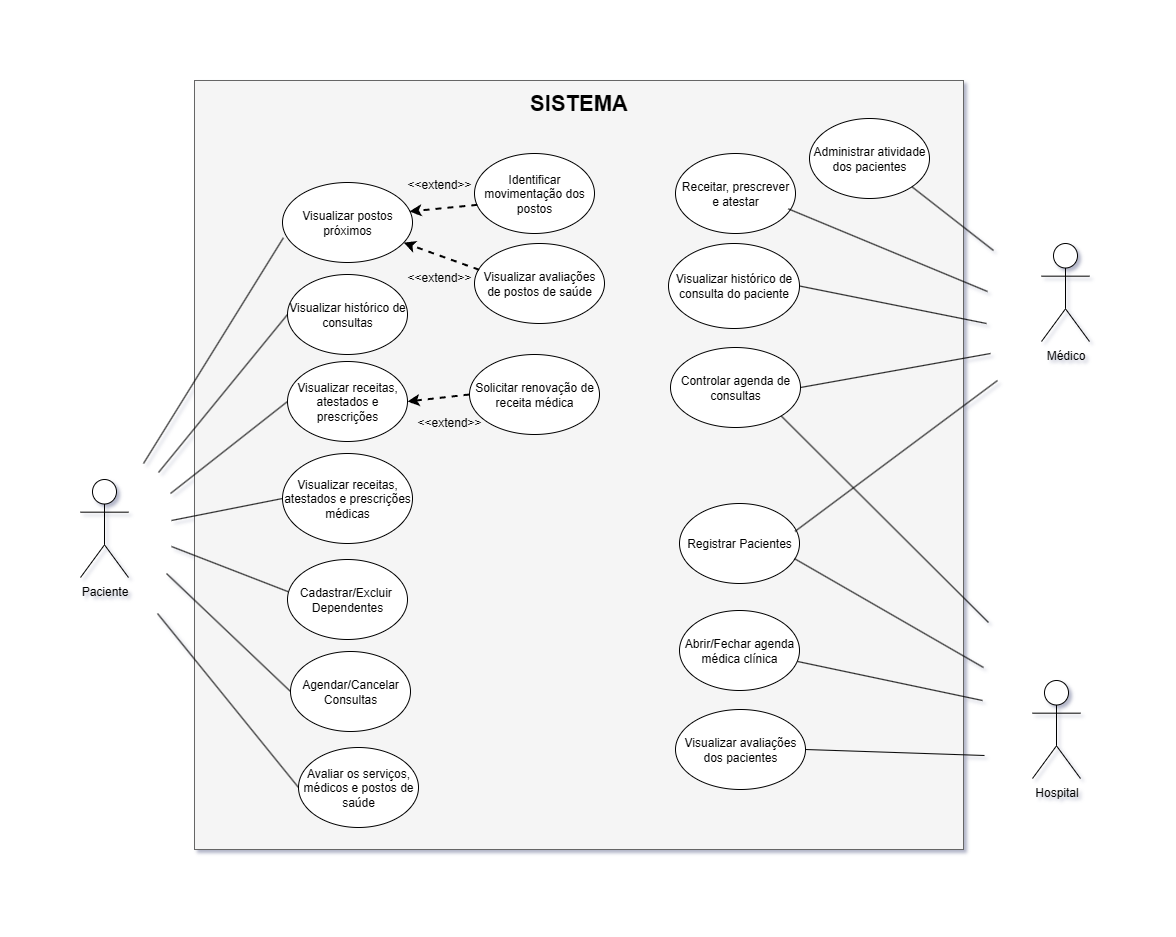

The diagram above was exported from draw.io. Its source (the exported page's mxGraphModel, read from the mxfile embedded in the PNG):
<mxGraphModel dx="1477" dy="754" grid="0" gridSize="10" guides="1" tooltips="1" connect="1" arrows="1" fold="1" page="1" pageScale="1" pageWidth="1169" pageHeight="827" background="#FFFFFF" math="0" shadow="1">
  <root>
    <mxCell id="0" />
    <mxCell id="1" parent="0" />
    <mxCell id="x7LDX5cjmIqMNTtWFM45-1" value="Paciente&lt;div&gt;&lt;br&gt;&lt;/div&gt;" style="shape=umlActor;verticalLabelPosition=bottom;verticalAlign=top;html=1;outlineConnect=0;" parent="1" vertex="1">
      <mxGeometry x="71" y="440" width="48" height="98" as="geometry" />
    </mxCell>
    <mxCell id="hNA45E4QajrQ7JMpaNyr-2" value="" style="whiteSpace=wrap;html=1;aspect=fixed;fillColor=#f5f5f5;fontColor=#333333;strokeColor=#666666;labelPosition=center;verticalLabelPosition=middle;align=center;verticalAlign=middle;" parent="1" vertex="1">
      <mxGeometry x="185" y="41" width="769" height="769" as="geometry" />
    </mxCell>
    <mxCell id="hNA45E4QajrQ7JMpaNyr-5" value="Visualizar receitas,&lt;div&gt;atestados e prescrições&lt;/div&gt;" style="ellipse;whiteSpace=wrap;html=1;" parent="1" vertex="1">
      <mxGeometry x="278" y="322" width="120" height="80" as="geometry" />
    </mxCell>
    <mxCell id="hNA45E4QajrQ7JMpaNyr-6" value="Visualizar histórico de consultas" style="ellipse;whiteSpace=wrap;html=1;" parent="1" vertex="1">
      <mxGeometry x="278" y="235" width="120" height="80" as="geometry" />
    </mxCell>
    <mxCell id="hNA45E4QajrQ7JMpaNyr-7" value="Visualizar receitas, atestados e prescrições médicas" style="ellipse;whiteSpace=wrap;html=1;" parent="1" vertex="1">
      <mxGeometry x="273" y="414" width="130" height="90" as="geometry" />
    </mxCell>
    <mxCell id="hNA45E4QajrQ7JMpaNyr-8" value="Cadastrar/Excluir&amp;nbsp;&lt;div&gt;Dependentes&lt;/div&gt;" style="ellipse;whiteSpace=wrap;html=1;" parent="1" vertex="1">
      <mxGeometry x="278" y="520" width="120" height="80" as="geometry" />
    </mxCell>
    <mxCell id="hNA45E4QajrQ7JMpaNyr-9" value="Agendar/Cancelar&lt;div&gt;Consultas&lt;/div&gt;" style="ellipse;whiteSpace=wrap;html=1;" parent="1" vertex="1">
      <mxGeometry x="281" y="612" width="120" height="80" as="geometry" />
    </mxCell>
    <mxCell id="hNA45E4QajrQ7JMpaNyr-10" value="Avaliar os serviços, médicos e postos de saúde" style="ellipse;whiteSpace=wrap;html=1;" parent="1" vertex="1">
      <mxGeometry x="289" y="708" width="120" height="80" as="geometry" />
    </mxCell>
    <mxCell id="hNA45E4QajrQ7JMpaNyr-11" value="Visualizar postos&lt;div&gt;próximos&lt;/div&gt;" style="ellipse;whiteSpace=wrap;html=1;" parent="1" vertex="1">
      <mxGeometry x="273" y="143" width="130" height="80" as="geometry" />
    </mxCell>
    <mxCell id="hNA45E4QajrQ7JMpaNyr-12" value="" style="endArrow=none;html=1;rounded=0;entryX=0;entryY=0.5;entryDx=0;entryDy=0;" parent="1" target="hNA45E4QajrQ7JMpaNyr-9" edge="1">
      <mxGeometry width="50" height="50" relative="1" as="geometry">
        <mxPoint x="157" y="534" as="sourcePoint" />
        <mxPoint x="218" y="612" as="targetPoint" />
      </mxGeometry>
    </mxCell>
    <mxCell id="hNA45E4QajrQ7JMpaNyr-13" value="" style="endArrow=none;html=1;rounded=0;entryX=0.005;entryY=0.402;entryDx=0;entryDy=0;entryPerimeter=0;" parent="1" target="hNA45E4QajrQ7JMpaNyr-8" edge="1">
      <mxGeometry width="50" height="50" relative="1" as="geometry">
        <mxPoint x="162" y="507" as="sourcePoint" />
        <mxPoint x="294" y="589" as="targetPoint" />
      </mxGeometry>
    </mxCell>
    <mxCell id="hNA45E4QajrQ7JMpaNyr-15" value="" style="endArrow=none;html=1;rounded=0;entryX=0;entryY=0.5;entryDx=0;entryDy=0;" parent="1" target="hNA45E4QajrQ7JMpaNyr-10" edge="1">
      <mxGeometry width="50" height="50" relative="1" as="geometry">
        <mxPoint x="148" y="574" as="sourcePoint" />
        <mxPoint x="263" y="684" as="targetPoint" />
      </mxGeometry>
    </mxCell>
    <mxCell id="hNA45E4QajrQ7JMpaNyr-16" value="" style="endArrow=none;html=1;rounded=0;entryX=0;entryY=0.5;entryDx=0;entryDy=0;" parent="1" target="hNA45E4QajrQ7JMpaNyr-7" edge="1">
      <mxGeometry width="50" height="50" relative="1" as="geometry">
        <mxPoint x="162" y="481" as="sourcePoint" />
        <mxPoint x="300" y="570" as="targetPoint" />
      </mxGeometry>
    </mxCell>
    <mxCell id="hNA45E4QajrQ7JMpaNyr-17" value="" style="endArrow=none;html=1;rounded=0;entryX=0;entryY=0.5;entryDx=0;entryDy=0;" parent="1" target="hNA45E4QajrQ7JMpaNyr-5" edge="1">
      <mxGeometry width="50" height="50" relative="1" as="geometry">
        <mxPoint x="161" y="454" as="sourcePoint" />
        <mxPoint x="281" y="444" as="targetPoint" />
      </mxGeometry>
    </mxCell>
    <mxCell id="hNA45E4QajrQ7JMpaNyr-18" value="" style="endArrow=none;html=1;rounded=0;entryX=0;entryY=0.5;entryDx=0;entryDy=0;" parent="1" target="hNA45E4QajrQ7JMpaNyr-6" edge="1">
      <mxGeometry width="50" height="50" relative="1" as="geometry">
        <mxPoint x="149" y="433" as="sourcePoint" />
        <mxPoint x="256" y="402" as="targetPoint" />
      </mxGeometry>
    </mxCell>
    <mxCell id="hNA45E4QajrQ7JMpaNyr-19" value="" style="endArrow=none;html=1;rounded=0;entryX=0.007;entryY=0.691;entryDx=0;entryDy=0;entryPerimeter=0;" parent="1" target="hNA45E4QajrQ7JMpaNyr-11" edge="1">
      <mxGeometry width="50" height="50" relative="1" as="geometry">
        <mxPoint x="134" y="424" as="sourcePoint" />
        <mxPoint x="258" y="347" as="targetPoint" />
      </mxGeometry>
    </mxCell>
    <mxCell id="hNA45E4QajrQ7JMpaNyr-21" value="&lt;div&gt;Médico&lt;/div&gt;" style="shape=umlActor;verticalLabelPosition=bottom;verticalAlign=top;html=1;outlineConnect=0;" parent="1" vertex="1">
      <mxGeometry x="1032" y="204" width="48" height="98" as="geometry" />
    </mxCell>
    <mxCell id="hNA45E4QajrQ7JMpaNyr-22" value="Hospital&lt;br&gt;&lt;div&gt;&lt;br&gt;&lt;/div&gt;" style="shape=umlActor;verticalLabelPosition=bottom;verticalAlign=top;html=1;outlineConnect=0;" parent="1" vertex="1">
      <mxGeometry x="1023" y="641" width="48" height="98" as="geometry" />
    </mxCell>
    <mxCell id="hNA45E4QajrQ7JMpaNyr-23" value="Identificar movimentação dos postos" style="ellipse;whiteSpace=wrap;html=1;" parent="1" vertex="1">
      <mxGeometry x="465" y="114" width="120" height="80" as="geometry" />
    </mxCell>
    <mxCell id="hNA45E4QajrQ7JMpaNyr-25" value="Visualizar avaliações de postos de saúde" style="ellipse;whiteSpace=wrap;html=1;" parent="1" vertex="1">
      <mxGeometry x="465" y="204" width="130" height="80" as="geometry" />
    </mxCell>
    <mxCell id="hNA45E4QajrQ7JMpaNyr-26" value="" style="endArrow=classic;html=1;strokeWidth=2;rounded=0;exitX=0.023;exitY=0.642;exitDx=0;exitDy=0;entryX=0.977;entryY=0.362;entryDx=0;entryDy=0;entryPerimeter=0;dashed=1;startArrow=none;startFill=0;endFill=1;exitPerimeter=0;" parent="1" source="hNA45E4QajrQ7JMpaNyr-23" target="hNA45E4QajrQ7JMpaNyr-11" edge="1">
      <mxGeometry width="50" height="50" relative="1" as="geometry">
        <mxPoint x="460" y="201" as="sourcePoint" />
        <mxPoint x="573" y="166" as="targetPoint" />
      </mxGeometry>
    </mxCell>
    <mxCell id="hNA45E4QajrQ7JMpaNyr-28" value="" style="endArrow=classic;html=1;strokeWidth=2;rounded=0;exitX=0.036;exitY=0.329;exitDx=0;exitDy=0;dashed=1;startArrow=none;startFill=0;endFill=1;exitPerimeter=0;" parent="1" source="hNA45E4QajrQ7JMpaNyr-25" target="hNA45E4QajrQ7JMpaNyr-11" edge="1">
      <mxGeometry width="50" height="50" relative="1" as="geometry">
        <mxPoint x="504" y="239" as="sourcePoint" />
        <mxPoint x="436" y="246" as="targetPoint" />
      </mxGeometry>
    </mxCell>
    <mxCell id="hNA45E4QajrQ7JMpaNyr-29" value="&amp;lt;&amp;lt;extend&amp;gt;&amp;gt;" style="text;html=1;align=center;verticalAlign=middle;whiteSpace=wrap;rounded=0;" parent="1" vertex="1">
      <mxGeometry x="395" y="223" width="70" height="30" as="geometry" />
    </mxCell>
    <mxCell id="hNA45E4QajrQ7JMpaNyr-30" value="&amp;lt;&amp;lt;extend&amp;gt;&amp;gt;" style="text;html=1;align=center;verticalAlign=middle;whiteSpace=wrap;rounded=0;" parent="1" vertex="1">
      <mxGeometry x="395" y="130" width="70" height="30" as="geometry" />
    </mxCell>
    <mxCell id="hNA45E4QajrQ7JMpaNyr-31" value="SISTEMA" style="text;html=1;align=center;verticalAlign=middle;whiteSpace=wrap;rounded=0;fontStyle=1;fontSize=22;textShadow=0;" parent="1" vertex="1">
      <mxGeometry x="184" y="49" width="771" height="30" as="geometry" />
    </mxCell>
    <mxCell id="hNA45E4QajrQ7JMpaNyr-32" value="Receitar, prescrever&lt;div&gt;e atestar&lt;/div&gt;" style="ellipse;whiteSpace=wrap;html=1;" parent="1" vertex="1">
      <mxGeometry x="666" y="114" width="120" height="80" as="geometry" />
    </mxCell>
    <mxCell id="hNA45E4QajrQ7JMpaNyr-34" value="Visualizar histórico de consulta do paciente" style="ellipse;whiteSpace=wrap;html=1;" parent="1" vertex="1">
      <mxGeometry x="659" y="204" width="131" height="85" as="geometry" />
    </mxCell>
    <mxCell id="hNA45E4QajrQ7JMpaNyr-35" value="Administrar atividade dos pacientes" style="ellipse;whiteSpace=wrap;html=1;" parent="1" vertex="1">
      <mxGeometry x="800" y="79" width="120" height="80" as="geometry" />
    </mxCell>
    <mxCell id="hNA45E4QajrQ7JMpaNyr-36" value="Controlar agenda de consultas" style="ellipse;whiteSpace=wrap;html=1;" parent="1" vertex="1">
      <mxGeometry x="661" y="308" width="130" height="80" as="geometry" />
    </mxCell>
    <mxCell id="hNA45E4QajrQ7JMpaNyr-37" value="Registrar Pacientes" style="ellipse;whiteSpace=wrap;html=1;" parent="1" vertex="1">
      <mxGeometry x="670" y="464" width="120" height="80" as="geometry" />
    </mxCell>
    <mxCell id="hNA45E4QajrQ7JMpaNyr-38" value="Abrir/Fechar agenda médica clínica" style="ellipse;whiteSpace=wrap;html=1;" parent="1" vertex="1">
      <mxGeometry x="670" y="571" width="120" height="80" as="geometry" />
    </mxCell>
    <mxCell id="hNA45E4QajrQ7JMpaNyr-39" value="Visualizar avaliações dos pacientes" style="ellipse;whiteSpace=wrap;html=1;" parent="1" vertex="1">
      <mxGeometry x="666" y="670" width="130" height="80" as="geometry" />
    </mxCell>
    <mxCell id="hNA45E4QajrQ7JMpaNyr-40" value="" style="endArrow=none;html=1;rounded=0;exitX=1;exitY=1;exitDx=0;exitDy=0;" parent="1" source="hNA45E4QajrQ7JMpaNyr-35" edge="1">
      <mxGeometry width="50" height="50" relative="1" as="geometry">
        <mxPoint x="895" y="142" as="sourcePoint" />
        <mxPoint x="984" y="211" as="targetPoint" />
      </mxGeometry>
    </mxCell>
    <mxCell id="hNA45E4QajrQ7JMpaNyr-41" value="" style="endArrow=none;html=1;rounded=0;exitX=0.94;exitY=0.692;exitDx=0;exitDy=0;exitPerimeter=0;" parent="1" source="hNA45E4QajrQ7JMpaNyr-32" edge="1">
      <mxGeometry width="50" height="50" relative="1" as="geometry">
        <mxPoint x="786" y="186" as="sourcePoint" />
        <mxPoint x="978" y="252" as="targetPoint" />
      </mxGeometry>
    </mxCell>
    <mxCell id="hNA45E4QajrQ7JMpaNyr-42" value="" style="endArrow=none;html=1;rounded=0;exitX=1;exitY=0.5;exitDx=0;exitDy=0;" parent="1" source="hNA45E4QajrQ7JMpaNyr-34" edge="1">
      <mxGeometry width="50" height="50" relative="1" as="geometry">
        <mxPoint x="846" y="259" as="sourcePoint" />
        <mxPoint x="977" y="284" as="targetPoint" />
      </mxGeometry>
    </mxCell>
    <mxCell id="hNA45E4QajrQ7JMpaNyr-43" value="" style="endArrow=none;html=1;rounded=0;exitX=1;exitY=0.5;exitDx=0;exitDy=0;" parent="1" source="hNA45E4QajrQ7JMpaNyr-36" edge="1">
      <mxGeometry width="50" height="50" relative="1" as="geometry">
        <mxPoint x="834" y="336" as="sourcePoint" />
        <mxPoint x="981" y="314" as="targetPoint" />
      </mxGeometry>
    </mxCell>
    <mxCell id="hNA45E4QajrQ7JMpaNyr-44" value="" style="endArrow=none;html=1;rounded=0;exitX=0.963;exitY=0.348;exitDx=0;exitDy=0;exitPerimeter=0;" parent="1" source="hNA45E4QajrQ7JMpaNyr-37" edge="1">
      <mxGeometry width="50" height="50" relative="1" as="geometry">
        <mxPoint x="968" y="379" as="sourcePoint" />
        <mxPoint x="988" y="341" as="targetPoint" />
      </mxGeometry>
    </mxCell>
    <mxCell id="hNA45E4QajrQ7JMpaNyr-45" value="" style="endArrow=none;html=1;rounded=0;exitX=0.983;exitY=0.637;exitDx=0;exitDy=0;exitPerimeter=0;" parent="1" source="hNA45E4QajrQ7JMpaNyr-38" edge="1">
      <mxGeometry width="50" height="50" relative="1" as="geometry">
        <mxPoint x="985" y="590" as="sourcePoint" />
        <mxPoint x="973" y="661" as="targetPoint" />
      </mxGeometry>
    </mxCell>
    <mxCell id="hNA45E4QajrQ7JMpaNyr-46" value="" style="endArrow=none;html=1;rounded=0;exitX=0.958;exitY=0.689;exitDx=0;exitDy=0;exitPerimeter=0;" parent="1" source="hNA45E4QajrQ7JMpaNyr-37" edge="1">
      <mxGeometry width="50" height="50" relative="1" as="geometry">
        <mxPoint x="833" y="557" as="sourcePoint" />
        <mxPoint x="974" y="628" as="targetPoint" />
      </mxGeometry>
    </mxCell>
    <mxCell id="hNA45E4QajrQ7JMpaNyr-47" value="" style="endArrow=none;html=1;rounded=0;exitX=1;exitY=0.5;exitDx=0;exitDy=0;" parent="1" source="hNA45E4QajrQ7JMpaNyr-39" edge="1">
      <mxGeometry width="50" height="50" relative="1" as="geometry">
        <mxPoint x="893" y="699" as="sourcePoint" />
        <mxPoint x="975" y="716" as="targetPoint" />
      </mxGeometry>
    </mxCell>
    <mxCell id="by5CoJPbg1EiDO0m98lh-1" value="Solicitar renovação de receita médica" style="ellipse;whiteSpace=wrap;html=1;" vertex="1" parent="1">
      <mxGeometry x="460" y="315" width="130" height="80" as="geometry" />
    </mxCell>
    <mxCell id="by5CoJPbg1EiDO0m98lh-2" value="" style="endArrow=classic;html=1;strokeWidth=2;rounded=0;exitX=0;exitY=0.5;exitDx=0;exitDy=0;dashed=1;startArrow=none;startFill=0;endFill=1;entryX=1;entryY=0.5;entryDx=0;entryDy=0;" edge="1" parent="1" source="by5CoJPbg1EiDO0m98lh-1" target="hNA45E4QajrQ7JMpaNyr-5">
      <mxGeometry width="50" height="50" relative="1" as="geometry">
        <mxPoint x="521" y="367" as="sourcePoint" />
        <mxPoint x="445" y="340" as="targetPoint" />
      </mxGeometry>
    </mxCell>
    <mxCell id="by5CoJPbg1EiDO0m98lh-3" value="&amp;lt;&amp;lt;extend&amp;gt;&amp;gt;" style="text;html=1;align=center;verticalAlign=middle;whiteSpace=wrap;rounded=0;" vertex="1" parent="1">
      <mxGeometry x="405" y="368" width="70" height="30" as="geometry" />
    </mxCell>
    <mxCell id="by5CoJPbg1EiDO0m98lh-4" value="" style="endArrow=none;html=1;rounded=0;exitX=1;exitY=1;exitDx=0;exitDy=0;" edge="1" parent="1" source="hNA45E4QajrQ7JMpaNyr-36">
      <mxGeometry width="50" height="50" relative="1" as="geometry">
        <mxPoint x="763" y="376" as="sourcePoint" />
        <mxPoint x="979" y="583" as="targetPoint" />
      </mxGeometry>
    </mxCell>
  </root>
</mxGraphModel>